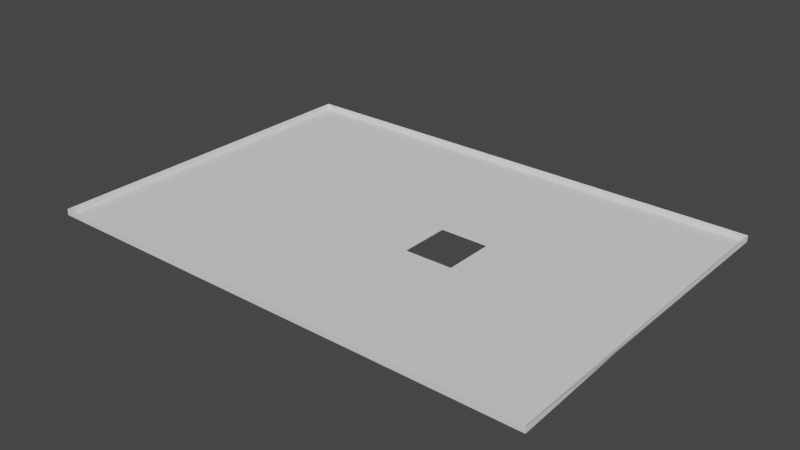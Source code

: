 # Source: dimensiones238_hueco.blend  (saved by Blender 2.82.7; exported with 4.5.12 LTS)
import bpy
from mathutils import Matrix  # noqa: F401  (used for matrix-valued properties, if any)

bpy.ops.wm.read_factory_settings(use_empty=True)
scene = bpy.context.scene
scene.name = 'Scene'

# ---- world
world_world = bpy.data.worlds.new('World'); scene.world = world_world
world_world.use_nodes = True; world_world.node_tree.nodes.clear()
_N = world_world.node_tree.nodes; _L = world_world.node_tree.links
n0 = _N.new('ShaderNodeOutputWorld'); n0.name = 'World Output'; n0.location = (300, 300)
n1 = _N.new('ShaderNodeBackground'); n1.name = 'Background'; n1.location = (10, 300)
n1.inputs[0].default_value = (0.05088, 0.05088, 0.05088, 1.0)
_L.new(n1.outputs[0], n0.inputs[0])
n0.is_active_output = True
world_world.color = (0.05088, 0.05088, 0.05088)
world_world.use_sun_shadow = False
world_world.sun_shadow_jitter_overblur = 0.0

# ---- meshes
me_plane_019 = bpy.data.meshes.new('Plane.019')
me_plane_019.from_pydata([(-1.876, 0.8887, 2.016), (-1.876, 1.066, 2.016), (-1.7, 1.066, 2.016), (-1.699, 0.8888, 2.016), (-1.7, 1.066, 1.946), (-1.876, 1.066, 1.946), (-1.876, 0.8887, 1.946), (-1.699, 0.8888, 1.946), (-1.817, 1.066, 1.946), (-1.759, 1.066, 1.946), (-1.876, 0.9478, 1.946), (-1.876, 1.007, 1.946), (-1.758, 0.8888, 1.946), (-1.817, 0.8887, 1.946), (-1.7, 1.007, 1.946), (-1.7, 0.9479, 1.946), (-1.758, 1.007, 1.946), (-1.758, 0.9479, 1.946), (-1.817, 1.007, 1.946), (-1.817, 0.9479, 1.946), (-1.758, 0.9774, 1.946), (-1.817, 0.9774, 1.946), (-1.788, 1.007, 1.946), (-1.788, 0.9479, 1.946), (-1.788, 0.9774, 1.946), (-1.758, 0.9627, 1.946), (-1.817, 0.9626, 1.946), (-1.773, 1.007, 1.946), (-1.773, 0.9479, 1.946), (-1.758, 0.9922, 1.946), (-1.817, 0.9922, 1.946), (-1.803, 1.007, 1.946), (-1.803, 0.9479, 1.946), (-1.788, 0.9626, 1.946), (-1.788, 0.9922, 1.946), (-1.803, 0.9774, 1.946), (-1.803, 0.9922, 1.946), (-1.773, 0.9922, 1.946), (-1.773, 0.9626, 1.946), (-1.803, 0.9626, 1.946), (-1.758, 0.9553, 1.946), (-1.817, 0.9552, 1.946), (-1.766, 1.007, 1.946), (-1.766, 0.9479, 1.946), (-1.758, 0.9848, 1.946), (-1.817, 0.9848, 1.946), (-1.795, 1.007, 1.946), (-1.795, 0.9479, 1.946), (-1.788, 0.9553, 1.946), (-1.788, 0.9848, 1.946), (-1.795, 0.9774, 1.946), (-1.758, 0.97, 1.946), (-1.817, 0.97, 1.946), (-1.781, 1.007, 1.946), (-1.781, 0.9479, 1.946), (-1.758, 0.9996, 1.946), (-1.817, 0.9996, 1.946), (-1.81, 1.007, 1.946), (-1.81, 0.9479, 1.946), (-1.788, 0.97, 1.946), (-1.788, 0.9996, 1.946), (-1.781, 0.9774, 1.946), (-1.81, 0.9774, 1.946), (-1.803, 0.9848, 1.946), (-1.803, 0.9996, 1.946), (-1.795, 0.9922, 1.946), (-1.81, 0.9922, 1.946), (-1.773, 0.9996, 1.946), (-1.766, 0.9922, 1.946), (-1.781, 0.9922, 1.946), (-1.773, 0.9553, 1.946), (-1.766, 0.9627, 1.946), (-1.781, 0.9626, 1.946), (-1.803, 0.9552, 1.946), (-1.803, 0.97, 1.946), (-1.795, 0.9626, 1.946), (-1.81, 0.9626, 1.946), (-1.81, 0.97, 1.946), (-1.795, 0.97, 1.946), (-1.795, 0.9553, 1.946), (-1.781, 0.97, 1.946), (-1.766, 0.9553, 1.946), (-1.781, 0.9996, 1.946), (-1.766, 0.9996, 1.946), (-1.81, 0.9996, 1.946), (-1.795, 0.9996, 1.946), (-1.795, 0.9848, 1.946), (-1.81, 0.9848, 1.946), (-1.781, 0.9848, 1.946), (-1.781, 0.9553, 1.946), (-1.81, 0.9552, 1.946), (-1.758, 0.9516, 1.946), (-1.817, 0.9515, 1.946), (-1.762, 1.007, 1.946), (-1.762, 0.9479, 1.946), (-1.758, 0.9811, 1.946), (-1.817, 0.9811, 1.946), (-1.792, 1.007, 1.946), (-1.792, 0.9479, 1.946), (-1.788, 0.9516, 1.946), (-1.788, 0.9811, 1.946), (-1.792, 0.9774, 1.946), (-1.758, 0.9663, 1.946), (-1.817, 0.9663, 1.946), (-1.777, 1.007, 1.946), (-1.777, 0.9479, 1.946), (-1.758, 0.9959, 1.946), (-1.817, 0.9959, 1.946), (-1.806, 1.007, 1.946), (-1.806, 0.9479, 1.946), (-1.788, 0.9663, 1.946), (-1.788, 0.9959, 1.946), (-1.777, 0.9774, 1.946), (-1.806, 0.9774, 1.946), (-1.803, 0.9811, 1.946), (-1.803, 0.9959, 1.946), (-1.792, 0.9922, 1.946), (-1.806, 0.9922, 1.946), (-1.773, 0.9959, 1.946), (-1.762, 0.9922, 1.946), (-1.777, 0.9922, 1.946), (-1.773, 0.9516, 1.946), (-1.762, 0.9627, 1.946), (-1.777, 0.9626, 1.946), (-1.803, 0.9516, 1.946), (-1.803, 0.9663, 1.946), (-1.792, 0.9626, 1.946), (-1.806, 0.9626, 1.946), (-1.758, 0.959, 1.946), (-1.817, 0.9589, 1.946), (-1.77, 1.007, 1.946), (-1.77, 0.9479, 1.946), (-1.758, 0.9885, 1.946), (-1.817, 0.9885, 1.946), (-1.799, 1.007, 1.946), (-1.799, 0.9479, 1.946), (-1.788, 0.9589, 1.946), (-1.788, 0.9885, 1.946), (-1.799, 0.9774, 1.946), (-1.758, 0.9737, 1.946), (-1.817, 0.9737, 1.946), (-1.784, 1.007, 1.946), (-1.784, 0.9479, 1.946), (-1.758, 1.003, 1.946), (-1.817, 1.003, 1.946), (-1.814, 1.007, 1.946), (-1.814, 0.9479, 1.946), (-1.788, 0.9737, 1.946), (-1.788, 1.003, 1.946), (-1.784, 0.9774, 1.946), (-1.814, 0.9774, 1.946), (-1.803, 0.9885, 1.946), (-1.803, 1.003, 1.946), (-1.799, 0.9922, 1.946), (-1.814, 0.9922, 1.946), (-1.773, 0.9885, 1.946), (-1.773, 1.003, 1.946), (-1.77, 0.9922, 1.946), (-1.784, 0.9922, 1.946), (-1.773, 0.959, 1.946), (-1.77, 0.9626, 1.946), (-1.784, 0.9626, 1.946), (-1.803, 0.9589, 1.946), (-1.803, 0.9737, 1.946), (-1.799, 0.9626, 1.946), (-1.814, 0.9626, 1.946), (-1.81, 0.9663, 1.946), (-1.81, 0.9737, 1.946), (-1.806, 0.97, 1.946), (-1.814, 0.97, 1.946), (-1.795, 0.9663, 1.946), (-1.795, 0.9737, 1.946), (-1.792, 0.97, 1.946), (-1.799, 0.97, 1.946), (-1.795, 0.9516, 1.946), (-1.795, 0.9589, 1.946), (-1.792, 0.9553, 1.946), (-1.799, 0.9552, 1.946), (-1.781, 0.9663, 1.946), (-1.781, 0.9737, 1.946), (-1.777, 0.97, 1.946), (-1.784, 0.97, 1.946), (-1.766, 0.9516, 1.946), (-1.766, 0.959, 1.946), (-1.762, 0.9553, 1.946), (-1.77, 0.9553, 1.946), (-1.781, 0.9959, 1.946), (-1.781, 1.003, 1.946), (-1.777, 0.9996, 1.946), (-1.784, 0.9996, 1.946), (-1.766, 0.9959, 1.946), (-1.766, 1.003, 1.946), (-1.762, 0.9996, 1.946), (-1.77, 0.9996, 1.946), (-1.766, 0.9885, 1.946), (-1.81, 0.9959, 1.946), (-1.81, 1.003, 1.946), (-1.806, 0.9996, 1.946), (-1.814, 0.9996, 1.946), (-1.795, 0.9959, 1.946), (-1.795, 1.003, 1.946), (-1.792, 0.9996, 1.946), (-1.799, 0.9996, 1.946), (-1.795, 0.9811, 1.946), (-1.795, 0.9885, 1.946), (-1.792, 0.9848, 1.946), (-1.799, 0.9848, 1.946), (-1.81, 0.9811, 1.946), (-1.81, 0.9885, 1.946), (-1.806, 0.9848, 1.946), (-1.814, 0.9848, 1.946), (-1.781, 0.9811, 1.946), (-1.781, 0.9885, 1.946), (-1.777, 0.9848, 1.946), (-1.784, 0.9848, 1.946), (-1.781, 0.9516, 1.946), (-1.781, 0.959, 1.946), (-1.777, 0.9553, 1.946), (-1.784, 0.9553, 1.946), (-1.81, 0.9516, 1.946), (-1.81, 0.9589, 1.946), (-1.806, 0.9552, 1.946), (-1.814, 0.9552, 1.946), (-1.814, 0.9589, 1.946), (-1.806, 0.9589, 1.946), (-1.806, 0.9516, 1.946), (-1.784, 0.9589, 1.946), (-1.777, 0.959, 1.946), (-1.777, 0.9516, 1.946), (-1.784, 0.9885, 1.946), (-1.777, 0.9885, 1.946), (-1.777, 0.9811, 1.946), (-1.814, 0.9885, 1.946), (-1.806, 0.9885, 1.946), (-1.806, 0.9811, 1.946), (-1.799, 0.9885, 1.946), (-1.792, 0.9885, 1.946), (-1.792, 0.9811, 1.946), (-1.799, 1.003, 1.946), (-1.792, 1.003, 1.946), (-1.792, 0.9959, 1.946), (-1.814, 1.003, 1.946), (-1.806, 1.003, 1.946), (-1.806, 0.9959, 1.946), (-1.77, 0.9885, 1.946), (-1.762, 0.9885, 1.946), (-1.77, 1.003, 1.946), (-1.762, 1.003, 1.946), (-1.762, 0.9959, 1.946), (-1.784, 1.003, 1.946), (-1.777, 1.003, 1.946), (-1.777, 0.9959, 1.946), (-1.77, 0.959, 1.946), (-1.762, 0.959, 1.946), (-1.762, 0.9516, 1.946), (-1.784, 0.9737, 1.946), (-1.777, 0.9737, 1.946), (-1.777, 0.9663, 1.946), (-1.799, 0.9589, 1.946), (-1.792, 0.9589, 1.946), (-1.792, 0.9516, 1.946), (-1.799, 0.9737, 1.946), (-1.792, 0.9737, 1.946), (-1.792, 0.9663, 1.946), (-1.814, 0.9737, 1.946), (-1.806, 0.9737, 1.946), (-1.806, 0.9663, 1.946), (-1.814, 0.9663, 1.946), (-1.799, 0.9663, 1.946), (-1.799, 0.9516, 1.946), (-1.784, 0.9663, 1.946), (-1.77, 0.9516, 1.946), (-1.784, 0.9959, 1.946), (-1.77, 0.9959, 1.946), (-1.814, 0.9959, 1.946), (-1.799, 0.9959, 1.946), (-1.799, 0.9811, 1.946), (-1.814, 0.9811, 1.946), (-1.784, 0.9811, 1.946), (-1.784, 0.9516, 1.946), (-1.814, 0.9515, 1.946), (-1.758, 0.9793, 1.946), (-1.76, 0.9774, 1.946), (-1.758, 0.9645, 1.946), (-1.76, 0.9627, 1.946), (-1.758, 0.9867, 1.946), (-1.758, 0.9719, 1.946), (-1.76, 0.97, 1.946), (-1.76, 0.9848, 1.946), (-1.758, 0.983, 1.946), (-1.758, 0.9682, 1.946), (-1.758, 0.9756, 1.946), (-1.76, 0.9885, 1.946), (-1.76, 0.9811, 1.946), (-1.76, 0.9737, 1.946), (-1.76, 0.9663, 1.946), (-1.76, 0.9682, 1.946), (-1.76, 0.9645, 1.946), (-1.76, 0.9756, 1.946), (-1.76, 0.9719, 1.946), (-1.76, 0.983, 1.946), (-1.76, 0.9793, 1.946), (-1.76, 0.9867, 1.946)], [], [(19, 10, 6, 13), (1, 5, 8, 9, 4, 2), (0, 6, 10, 11, 5, 1), (3, 7, 12, 13, 6, 0), (2, 4, 14, 15, 7, 3), (15, 17, 12, 7), (17, 94, 43, 131, 28, 105, 54, 142, 23, 98, 47, 135, 32, 109, 58, 146, 19, 13, 12), (4, 9, 16, 14), (14, 16, 143, 55, 106, 29, 132, 285, 44, 289, 95, 281, 20, 291, 139, 286, 51, 290, 102, 283, 25, 128, 40, 91, 17, 15), (9, 8, 18, 145, 57, 108, 31, 134, 46, 97, 22, 141, 53, 104, 27, 130, 42, 93, 16), (280, 92, 19, 146), (8, 5, 11, 18), (18, 11, 10, 19, 92, 41, 129, 26, 103, 52, 140, 21, 96, 45, 133, 30, 107, 56, 144), (279, 99, 23, 142), (278, 100, 24, 149), (277, 96, 21, 150), (276, 114, 35, 138), (275, 115, 36, 153), (274, 107, 30, 154), (273, 118, 37, 157), (272, 111, 34, 158), (271, 121, 28, 131), (270, 110, 33, 161), (269, 124, 32, 135), (268, 125, 39, 164), (267, 103, 26, 165), (266, 166, 76, 127), (265, 167, 77, 168), (264, 140, 52, 169), (263, 170, 75, 126), (262, 171, 78, 172), (261, 163, 74, 173), (260, 174, 47, 98), (259, 175, 79, 176), (258, 162, 73, 177), (257, 178, 72, 123), (256, 179, 80, 180), (255, 147, 59, 181), (254, 182, 43, 94), (253, 183, 81, 184), (252, 159, 70, 185), (251, 186, 69, 120), (250, 187, 82, 188), (249, 148, 60, 189), (248, 190, 68, 119), (247, 191, 83, 192), (246, 156, 67, 193), (243, 195, 66, 117), (242, 196, 84, 197), (241, 144, 56, 198), (240, 199, 65, 116), (239, 200, 85, 201), (238, 152, 64, 202), (237, 203, 50, 101), (236, 204, 86, 205), (235, 151, 63, 206), (234, 207, 62, 113), (233, 208, 87, 209), (232, 133, 45, 210), (231, 211, 61, 112), (230, 212, 88, 213), (229, 137, 49, 214), (228, 215, 54, 105), (227, 216, 89, 217), (226, 136, 48, 218), (225, 219, 58, 109), (224, 220, 90, 221), (223, 129, 41, 222), (220, 223, 222, 90), (76, 165, 223, 220), (165, 26, 129, 223), (162, 224, 221, 73), (39, 127, 224, 162), (127, 76, 220, 224), (124, 225, 109, 32), (73, 221, 225, 124), (221, 90, 219, 225), (216, 226, 218, 89), (72, 161, 226, 216), (161, 33, 136, 226), (159, 227, 217, 70), (38, 123, 227, 159), (123, 72, 216, 227), (121, 228, 105, 28), (70, 217, 228, 121), (217, 89, 215, 228), (212, 229, 214, 88), (69, 158, 229, 212), (158, 34, 137, 229), (37, 120, 230, 155), (120, 69, 212, 230), (213, 88, 211, 231), (208, 232, 210, 87), (66, 154, 232, 208), (154, 30, 133, 232), (151, 233, 209, 63), (36, 117, 233, 151), (117, 66, 208, 233), (114, 234, 113, 35), (63, 209, 234, 114), (209, 87, 207, 234), (204, 235, 206, 86), (65, 153, 235, 204), (153, 36, 151, 235), (137, 236, 205, 49), (34, 116, 236, 137), (116, 65, 204, 236), (100, 237, 101, 24), (49, 205, 237, 100), (205, 86, 203, 237), (200, 238, 202, 85), (46, 134, 238, 200), (134, 31, 152, 238), (148, 239, 201, 60), (22, 97, 239, 148), (97, 46, 200, 239), (111, 240, 116, 34), (60, 201, 240, 111), (201, 85, 199, 240), (196, 241, 198, 84), (57, 145, 241, 196), (145, 18, 144, 241), (152, 242, 197, 64), (31, 108, 242, 152), (108, 57, 196, 242), (115, 243, 117, 36), (64, 197, 243, 115), (197, 84, 195, 243), (68, 157, 244, 194), (157, 37, 155, 244), (29, 119, 245, 292, 132), (119, 68, 194, 245), (191, 246, 193, 83), (42, 130, 246, 191), (130, 27, 156, 246), (143, 247, 192, 55), (16, 93, 247, 143), (93, 42, 191, 247), (106, 248, 119, 29), (55, 192, 248, 106), (192, 83, 190, 248), (187, 249, 189, 82), (53, 141, 249, 187), (141, 22, 148, 249), (156, 250, 188, 67), (27, 104, 250, 156), (104, 53, 187, 250), (118, 251, 120, 37), (67, 188, 251, 118), (188, 82, 186, 251), (183, 252, 185, 81), (71, 160, 252, 183), (160, 38, 159, 252), (128, 253, 184, 40), (25, 284, 122, 253, 128), (122, 71, 183, 253), (91, 254, 94, 17), (40, 184, 254, 91), (184, 81, 182, 254), (179, 255, 181, 80), (61, 149, 255, 179), (149, 24, 147, 255), (112, 61, 179, 256), (180, 80, 178, 257), (175, 258, 177, 79), (75, 164, 258, 175), (164, 39, 162, 258), (136, 259, 176, 48), (33, 126, 259, 136), (126, 75, 175, 259), (99, 260, 98, 23), (48, 176, 260, 99), (176, 79, 174, 260), (171, 261, 173, 78), (50, 138, 261, 171), (138, 35, 163, 261), (147, 262, 172, 59), (24, 101, 262, 147), (101, 50, 171, 262), (110, 263, 126, 33), (59, 172, 263, 110), (172, 78, 170, 263), (167, 264, 169, 77), (62, 150, 264, 167), (150, 21, 140, 264), (163, 265, 168, 74), (35, 113, 265, 163), (113, 62, 167, 265), (125, 266, 127, 39), (74, 168, 266, 125), (168, 77, 166, 266), (166, 267, 165, 76), (77, 169, 267, 166), (169, 52, 103, 267), (170, 268, 164, 75), (78, 173, 268, 170), (173, 74, 125, 268), (174, 269, 135, 47), (79, 177, 269, 174), (177, 73, 124, 269), (178, 270, 161, 72), (80, 181, 270, 178), (181, 59, 110, 270), (182, 271, 131, 43), (81, 185, 271, 182), (185, 70, 121, 271), (186, 272, 158, 69), (82, 189, 272, 186), (189, 60, 111, 272), (190, 273, 157, 68), (83, 193, 273, 190), (193, 67, 118, 273), (195, 274, 154, 66), (84, 198, 274, 195), (198, 56, 107, 274), (199, 275, 153, 65), (85, 202, 275, 199), (202, 64, 115, 275), (203, 276, 138, 50), (86, 206, 276, 203), (206, 63, 114, 276), (207, 277, 150, 62), (87, 210, 277, 207), (210, 45, 96, 277), (211, 278, 149, 61), (88, 214, 278, 211), (214, 49, 100, 278), (215, 279, 142, 54), (89, 218, 279, 215), (218, 48, 99, 279), (219, 280, 146, 58), (90, 222, 280, 219), (222, 41, 92, 280), (290, 296, 295, 102), (51, 287, 296, 290), (283, 297, 284, 25), (102, 295, 297, 283), (291, 298, 294, 139), (20, 282, 298, 291), (286, 299, 287, 51), (139, 294, 299, 286), (289, 300, 293, 95), (44, 288, 300, 289), (281, 301, 282, 20), (95, 293, 301, 281), (285, 302, 288, 44), (132, 292, 302, 285)])
_uv = me_plane_019.uv_layers.new(name='UVMap')
_uv.uv.foreach_set('vector', [0.897, 0.1512, 0.8972, 0.1512, 0.8972, 0.1514, 0.897, 0.1514, 0.8972, 0.1509, 0.8972, 0.1509, 0.897, 0.1509, 0.8969, 0.1509, 0.8967, 0.1509, 0.8967, 0.1509, 0.8972, 0.1514, 0.8972, 0.1514, 0.8972, 0.1512, 0.8972, 0.151, 0.8972, 0.1509, 0.8972, 0.1509, 0.8967, 0.1514, 0.8967, 0.1514, 0.8969, 0.1514, 0.897, 0.1514, 0.8972, 0.1514, 0.8972, 0.1514, 0.8967, 0.1509, 0.8967, 0.1509, 0.8967, 0.151, 0.8967, 0.1512, 0.8967, 0.1514, 0.8967, 0.1514, 0.8967, 0.1512, 0.8969, 0.1512, 0.8969, 0.1514, 0.8967, 0.1514, 0.8969, 0.1512, 0.8969, 0.1512, 0.8969, 0.1512, 0.8969, 0.1512, 0.8969, 0.1512, 0.8969, 0.1512, 0.8969, 0.1512, 0.897, 0.1512, 0.897, 0.1512, 0.897, 0.1512, 0.897, 0.1512, 0.897, 0.1512, 0.897, 0.1512, 0.897, 0.1512, 0.897, 0.1512, 0.897, 0.1512, 0.897, 0.1512, 0.897, 0.1514, 0.8969, 0.1514, 0.8967, 0.1509, 0.8969, 0.1509, 0.8969, 0.151, 0.8967, 0.151, 0.8967, 0.151, 0.8969, 0.151, 0.8969, 0.151, 0.8969, 0.151, 0.8969, 0.1511, 0.8969, 0.1511, 0.8969, 0.1511, 0.8969, 0.1511, 0.8969, 0.1511, 0.8969, 0.1511, 0.8969, 0.1511, 0.8969, 0.1511, 0.8969, 0.1511, 0.8969, 0.1511, 0.8969, 0.1511, 0.8969, 0.1511, 0.8969, 0.1511, 0.8969, 0.1511, 0.8969, 0.1511, 0.8969, 0.1511, 0.8969, 0.1511, 0.8969, 0.1512, 0.8969, 0.1512, 0.8969, 0.1512, 0.8969, 0.1512, 0.8967, 0.1512, 0.8969, 0.1509, 0.897, 0.1509, 0.897, 0.151, 0.897, 0.151, 0.897, 0.151, 0.897, 0.151, 0.897, 0.151, 0.897, 0.151, 0.897, 0.151, 0.897, 0.151, 0.897, 0.151, 0.897, 0.151, 0.8969, 0.151, 0.8969, 0.151, 0.8969, 0.151, 0.8969, 0.151, 0.8969, 0.151, 0.8969, 0.151, 0.8969, 0.151, 0.897, 0.1512, 0.897, 0.1512, 0.897, 0.1512, 0.897, 0.1512, 0.897, 0.1509, 0.8972, 0.1509, 0.8972, 0.151, 0.897, 0.151, 0.897, 0.151, 0.8972, 0.151, 0.8972, 0.1512, 0.897, 0.1512, 0.897, 0.1512, 0.897, 0.1512, 0.897, 0.1512, 0.897, 0.1511, 0.897, 0.1511, 0.897, 0.1511, 0.897, 0.1511, 0.897, 0.1511, 0.897, 0.1511, 0.897, 0.1511, 0.897, 0.1511, 0.897, 0.1511, 0.897, 0.1511, 0.897, 0.151, 0.897, 0.151, 0.897, 0.1512, 0.897, 0.1512, 0.897, 0.1512, 0.897, 0.1512, 0.897, 0.1511, 0.897, 0.1511, 0.897, 0.1511, 0.897, 0.1511, 0.897, 0.1511, 0.897, 0.1511, 0.897, 0.1511, 0.897, 0.1511, 0.897, 0.1511, 0.897, 0.1511, 0.897, 0.1511, 0.897, 0.1511, 0.897, 0.1511, 0.897, 0.1511, 0.897, 0.1511, 0.897, 0.1511, 0.897, 0.1511, 0.897, 0.1511, 0.897, 0.1511, 0.897, 0.1511, 0.8969, 0.1511, 0.8969, 0.1511, 0.8969, 0.1511, 0.8969, 0.1511, 0.897, 0.1511, 0.897, 0.1511, 0.897, 0.1511, 0.897, 0.1511, 0.8969, 0.1512, 0.8969, 0.1512, 0.8969, 0.1512, 0.8969, 0.1512, 0.897, 0.1511, 0.897, 0.1511, 0.897, 0.1511, 0.897, 0.1511, 0.897, 0.1512, 0.897, 0.1512, 0.897, 0.1512, 0.897, 0.1512, 0.897, 0.1511, 0.897, 0.1511, 0.897, 0.1511, 0.897, 0.1511, 0.897, 0.1511, 0.897, 0.1511, 0.897, 0.1511, 0.897, 0.1511, 0.897, 0.1511, 0.897, 0.1511, 0.897, 0.1511, 0.897, 0.1511, 0.897, 0.1511, 0.897, 0.1511, 0.897, 0.1511, 0.897, 0.1511, 0.897, 0.1511, 0.897, 0.1511, 0.897, 0.1511, 0.897, 0.1511, 0.897, 0.1511, 0.897, 0.1511, 0.897, 0.1511, 0.897, 0.1511, 0.897, 0.1511, 0.897, 0.1511, 0.897, 0.1511, 0.897, 0.1511, 0.897, 0.1511, 0.897, 0.1511, 0.897, 0.1511, 0.897, 0.1511, 0.897, 0.1512, 0.897, 0.1512, 0.897, 0.1512, 0.897, 0.1512, 0.897, 0.1512, 0.897, 0.1512, 0.897, 0.1512, 0.897, 0.1512, 0.897, 0.1512, 0.897, 0.1512, 0.897, 0.1512, 0.897, 0.1512, 0.8969, 0.1511, 0.8969, 0.1511, 0.8969, 0.1511, 0.8969, 0.1511, 0.8969, 0.1511, 0.8969, 0.1511, 0.8969, 0.1511, 0.8969, 0.1511, 0.897, 0.1511, 0.897, 0.1511, 0.897, 0.1511, 0.897, 0.1511, 0.8969, 0.1512, 0.8969, 0.1512, 0.8969, 0.1512, 0.8969, 0.1512, 0.8969, 0.1512, 0.8969, 0.1512, 0.8969, 0.1512, 0.8969, 0.1512, 0.8969, 0.1512, 0.8969, 0.1512, 0.8969, 0.1512, 0.8969, 0.1512, 0.8969, 0.1511, 0.8969, 0.1511, 0.8969, 0.1511, 0.8969, 0.1511, 0.8969, 0.151, 0.8969, 0.151, 0.8969, 0.151, 0.8969, 0.151, 0.897, 0.151, 0.897, 0.151, 0.897, 0.151, 0.897, 0.151, 0.8969, 0.1511, 0.8969, 0.1511, 0.8969, 0.1511, 0.8969, 0.1511, 0.8969, 0.151, 0.8969, 0.151, 0.8969, 0.151, 0.8969, 0.151, 0.8969, 0.151, 0.8969, 0.151, 0.8969, 0.151, 0.8969, 0.151, 0.897, 0.1511, 0.897, 0.1511, 0.897, 0.1511, 0.897, 0.1511, 0.897, 0.151, 0.897, 0.151, 0.897, 0.151, 0.897, 0.151, 0.897, 0.151, 0.897, 0.151, 0.897, 0.151, 0.897, 0.151, 0.897, 0.1511, 0.897, 0.1511, 0.897, 0.1511, 0.897, 0.1511, 0.897, 0.151, 0.897, 0.151, 0.897, 0.151, 0.897, 0.151, 0.897, 0.151, 0.897, 0.151, 0.897, 0.151, 0.897, 0.151, 0.897, 0.1511, 0.897, 0.1511, 0.897, 0.1511, 0.897, 0.1511, 0.897, 0.1511, 0.897, 0.1511, 0.897, 0.1511, 0.897, 0.1511, 0.897, 0.1511, 0.897, 0.1511, 0.897, 0.1511, 0.897, 0.1511, 0.897, 0.1511, 0.897, 0.1511, 0.897, 0.1511, 0.897, 0.1511, 0.897, 0.1511, 0.897, 0.1511, 0.897, 0.1511, 0.897, 0.1511, 0.897, 0.1511, 0.897, 0.1511, 0.897, 0.1511, 0.897, 0.1511, 0.8969, 0.1511, 0.8969, 0.1511, 0.8969, 0.1511, 0.8969, 0.1511, 0.8969, 0.1511, 0.8969, 0.1511, 0.8969, 0.1511, 0.8969, 0.1511, 0.897, 0.1511, 0.897, 0.1511, 0.897, 0.1511, 0.897, 0.1511, 0.8969, 0.1512, 0.8969, 0.1512, 0.8969, 0.1512, 0.8969, 0.1512, 0.8969, 0.1512, 0.8969, 0.1512, 0.8969, 0.1512, 0.8969, 0.1512, 0.897, 0.1512, 0.897, 0.1512, 0.897, 0.1512, 0.897, 0.1512, 0.897, 0.1512, 0.897, 0.1512, 0.897, 0.1512, 0.897, 0.1512, 0.897, 0.1512, 0.897, 0.1512, 0.897, 0.1512, 0.897, 0.1512, 0.897, 0.1512, 0.897, 0.1512, 0.897, 0.1512, 0.897, 0.1512, 0.897, 0.1512, 0.897, 0.1512, 0.897, 0.1512, 0.897, 0.1512, 0.897, 0.1511, 0.897, 0.1511, 0.897, 0.1512, 0.897, 0.1512, 0.897, 0.1511, 0.897, 0.1511, 0.897, 0.1512, 0.897, 0.1512, 0.897, 0.1512, 0.897, 0.1512, 0.897, 0.1512, 0.897, 0.1512, 0.897, 0.1511, 0.897, 0.1511, 0.897, 0.1512, 0.897, 0.1512, 0.897, 0.1511, 0.897, 0.1511, 0.897, 0.1512, 0.897, 0.1512, 0.897, 0.1512, 0.897, 0.1512, 0.897, 0.1512, 0.897, 0.1512, 0.897, 0.1512, 0.897, 0.1512, 0.897, 0.1512, 0.897, 0.1512, 0.897, 0.1512, 0.897, 0.1512, 0.897, 0.1512, 0.897, 0.1512, 0.8969, 0.1512, 0.897, 0.1512, 0.897, 0.1512, 0.8969, 0.1512, 0.8969, 0.1511, 0.897, 0.1511, 0.897, 0.1512, 0.8969, 0.1512, 0.897, 0.1511, 0.897, 0.1511, 0.897, 0.1512, 0.897, 0.1512, 0.8969, 0.1512, 0.8969, 0.1512, 0.8969, 0.1512, 0.8969, 0.1512, 0.8969, 0.1511, 0.8969, 0.1511, 0.8969, 0.1512, 0.8969, 0.1512, 0.8969, 0.1511, 0.8969, 0.1511, 0.8969, 0.1512, 0.8969, 0.1512, 0.8969, 0.1512, 0.8969, 0.1512, 0.8969, 0.1512, 0.8969, 0.1512, 0.8969, 0.1512, 0.8969, 0.1512, 0.8969, 0.1512, 0.8969, 0.1512, 0.8969, 0.1512, 0.8969, 0.1512, 0.8969, 0.1512, 0.8969, 0.1512, 0.8969, 0.1511, 0.897, 0.1511, 0.897, 0.1511, 0.8969, 0.1511, 0.8969, 0.1511, 0.897, 0.1511, 0.897, 0.1511, 0.8969, 0.1511, 0.897, 0.1511, 0.897, 0.1511, 0.897, 0.1511, 0.897, 0.1511, 0.8969, 0.1511, 0.8969, 0.1511, 0.8969, 0.1511, 0.8969, 0.1511, 0.8969, 0.1511, 0.8969, 0.1511, 0.8969, 0.1511, 0.8969, 0.1511, 0.8969, 0.1511, 0.8969, 0.1511, 0.8969, 0.1511, 0.8969, 0.1511, 0.897, 0.1511, 0.897, 0.1511, 0.897, 0.1511, 0.897, 0.1511, 0.897, 0.1511, 0.897, 0.1511, 0.897, 0.1511, 0.897, 0.1511, 0.897, 0.1511, 0.897, 0.1511, 0.897, 0.1511, 0.897, 0.1511, 0.897, 0.1511, 0.897, 0.1511, 0.897, 0.1511, 0.897, 0.1511, 0.897, 0.1511, 0.897, 0.1511, 0.897, 0.1511, 0.897, 0.1511, 0.897, 0.1511, 0.897, 0.1511, 0.897, 0.1511, 0.897, 0.1511, 0.897, 0.1511, 0.897, 0.1511, 0.897, 0.1511, 0.897, 0.1511, 0.897, 0.1511, 0.897, 0.1511, 0.897, 0.1511, 0.897, 0.1511, 0.897, 0.1511, 0.897, 0.1511, 0.897, 0.1511, 0.897, 0.1511, 0.897, 0.1511, 0.897, 0.1511, 0.897, 0.1511, 0.897, 0.1511, 0.897, 0.1511, 0.897, 0.1511, 0.897, 0.1511, 0.897, 0.1511, 0.897, 0.1511, 0.897, 0.1511, 0.897, 0.1511, 0.897, 0.1511, 0.897, 0.1511, 0.897, 0.1511, 0.897, 0.1511, 0.897, 0.1511, 0.897, 0.1511, 0.897, 0.1511, 0.897, 0.1511, 0.897, 0.1511, 0.897, 0.1511, 0.897, 0.1511, 0.897, 0.1511, 0.897, 0.1511, 0.897, 0.1511, 0.897, 0.1511, 0.897, 0.1511, 0.897, 0.1511, 0.897, 0.1511, 0.897, 0.1511, 0.897, 0.1511, 0.897, 0.1511, 0.897, 0.1511, 0.897, 0.1511, 0.897, 0.1511, 0.897, 0.1511, 0.897, 0.151, 0.897, 0.151, 0.897, 0.151, 0.897, 0.151, 0.897, 0.151, 0.897, 0.151, 0.897, 0.151, 0.897, 0.151, 0.897, 0.151, 0.897, 0.151, 0.897, 0.151, 0.897, 0.151, 0.897, 0.151, 0.897, 0.151, 0.897, 0.151, 0.897, 0.151, 0.897, 0.151, 0.897, 0.151, 0.897, 0.151, 0.897, 0.151, 0.897, 0.151, 0.897, 0.151, 0.897, 0.151, 0.897, 0.151, 0.897, 0.1511, 0.897, 0.1511, 0.897, 0.1511, 0.897, 0.1511, 0.897, 0.151, 0.897, 0.151, 0.897, 0.1511, 0.897, 0.1511, 0.897, 0.151, 0.897, 0.151, 0.897, 0.1511, 0.897, 0.1511, 0.897, 0.151, 0.897, 0.151, 0.897, 0.151, 0.897, 0.151, 0.897, 0.151, 0.897, 0.151, 0.897, 0.151, 0.897, 0.151, 0.897, 0.151, 0.897, 0.151, 0.897, 0.151, 0.897, 0.151, 0.897, 0.151, 0.897, 0.151, 0.897, 0.151, 0.897, 0.151, 0.897, 0.151, 0.897, 0.151, 0.897, 0.151, 0.897, 0.151, 0.897, 0.151, 0.897, 0.151, 0.897, 0.151, 0.897, 0.151, 0.897, 0.1511, 0.897, 0.1511, 0.897, 0.1511, 0.897, 0.1511, 0.897, 0.151, 0.897, 0.151, 0.897, 0.1511, 0.897, 0.1511, 0.897, 0.151, 0.897, 0.151, 0.897, 0.1511, 0.897, 0.1511, 0.8969, 0.1511, 0.8969, 0.1511, 0.8969, 0.1511, 0.8969, 0.1511, 0.8969, 0.1511, 0.8969, 0.1511, 0.8969, 0.1511, 0.8969, 0.1511, 0.8969, 0.1511, 0.8969, 0.1511, 0.8969, 0.1511, 0.8969, 0.1511, 0.8969, 0.1511, 0.8969, 0.1511, 0.8969, 0.1511, 0.8969, 0.1511, 0.8969, 0.1511, 0.8969, 0.151, 0.8969, 0.151, 0.8969, 0.151, 0.8969, 0.151, 0.8969, 0.151, 0.8969, 0.151, 0.8969, 0.151, 0.8969, 0.151, 0.8969, 0.151, 0.8969, 0.151, 0.8969, 0.151, 0.8969, 0.151, 0.8969, 0.151, 0.8969, 0.151, 0.8969, 0.151, 0.8969, 0.151, 0.8969, 0.151, 0.8969, 0.151, 0.8969, 0.151, 0.8969, 0.151, 0.8969, 0.151, 0.8969, 0.151, 0.8969, 0.151, 0.8969, 0.151, 0.8969, 0.1511, 0.8969, 0.1511, 0.8969, 0.1511, 0.8969, 0.1511, 0.8969, 0.151, 0.8969, 0.151, 0.8969, 0.1511, 0.8969, 0.1511, 0.8969, 0.151, 0.8969, 0.151, 0.8969, 0.1511, 0.8969, 0.1511, 0.8969, 0.151, 0.897, 0.151, 0.897, 0.151, 0.8969, 0.151, 0.8969, 0.151, 0.897, 0.151, 0.897, 0.151, 0.8969, 0.151, 0.897, 0.151, 0.897, 0.151, 0.897, 0.151, 0.897, 0.151, 0.8969, 0.151, 0.8969, 0.151, 0.8969, 0.151, 0.8969, 0.151, 0.8969, 0.151, 0.8969, 0.151, 0.8969, 0.151, 0.8969, 0.151, 0.8969, 0.151, 0.8969, 0.151, 0.8969, 0.151, 0.8969, 0.151, 0.8969, 0.1511, 0.8969, 0.1511, 0.8969, 0.1511, 0.8969, 0.1511, 0.8969, 0.151, 0.8969, 0.151, 0.8969, 0.1511, 0.8969, 0.1511, 0.8969, 0.151, 0.8969, 0.151, 0.8969, 0.1511, 0.8969, 0.1511, 0.8969, 0.1512, 0.8969, 0.1512, 0.8969, 0.1512, 0.8969, 0.1512, 0.8969, 0.1511, 0.8969, 0.1511, 0.8969, 0.1512, 0.8969, 0.1512, 0.8969, 0.1511, 0.8969, 0.1511, 0.8969, 0.1512, 0.8969, 0.1512, 0.8969, 0.1512, 0.8969, 0.1512, 0.8969, 0.1512, 0.8969, 0.1512, 0.8969, 0.1511, 0.8969, 0.1511, 0.8969, 0.1511, 0.8969, 0.1512, 0.8969, 0.1512, 0.8969, 0.1511, 0.8969, 0.1511, 0.8969, 0.1512, 0.8969, 0.1512, 0.8969, 0.1512, 0.8969, 0.1512, 0.8969, 0.1512, 0.8969, 0.1512, 0.8969, 0.1512, 0.8969, 0.1512, 0.8969, 0.1512, 0.8969, 0.1512, 0.8969, 0.1512, 0.8969, 0.1512, 0.8969, 0.1512, 0.8969, 0.1512, 0.8969, 0.1511, 0.897, 0.1511, 0.897, 0.1511, 0.8969, 0.1511, 0.8969, 0.1511, 0.897, 0.1511, 0.897, 0.1511, 0.8969, 0.1511, 0.897, 0.1511, 0.897, 0.1511, 0.897, 0.1511, 0.897, 0.1511, 0.8969, 0.1511, 0.8969, 0.1511, 0.8969, 0.1511, 0.8969, 0.1511, 0.8969, 0.1511, 0.8969, 0.1511, 0.8969, 0.1511, 0.8969, 0.1511, 0.897, 0.1512, 0.897, 0.1512, 0.897, 0.1512, 0.897, 0.1512, 0.897, 0.1511, 0.897, 0.1511, 0.897, 0.1512, 0.897, 0.1512, 0.897, 0.1511, 0.897, 0.1511, 0.897, 0.1512, 0.897, 0.1512, 0.897, 0.1512, 0.897, 0.1512, 0.897, 0.1512, 0.897, 0.1512, 0.897, 0.1511, 0.897, 0.1511, 0.897, 0.1512, 0.897, 0.1512, 0.897, 0.1511, 0.897, 0.1511, 0.897, 0.1512, 0.897, 0.1512, 0.897, 0.1512, 0.897, 0.1512, 0.897, 0.1512, 0.897, 0.1512, 0.897, 0.1512, 0.897, 0.1512, 0.897, 0.1512, 0.897, 0.1512, 0.897, 0.1512, 0.897, 0.1512, 0.897, 0.1512, 0.897, 0.1512, 0.897, 0.1511, 0.897, 0.1511, 0.897, 0.1511, 0.897, 0.1511, 0.897, 0.1511, 0.897, 0.1511, 0.897, 0.1511, 0.897, 0.1511, 0.897, 0.1511, 0.897, 0.1511, 0.897, 0.1511, 0.897, 0.1511, 0.897, 0.1511, 0.897, 0.1511, 0.897, 0.1511, 0.897, 0.1511, 0.897, 0.1511, 0.897, 0.1511, 0.897, 0.1511, 0.897, 0.1511, 0.897, 0.1511, 0.897, 0.1511, 0.897, 0.1511, 0.897, 0.1511, 0.897, 0.1511, 0.897, 0.1511, 0.897, 0.1511, 0.897, 0.1511, 0.897, 0.1511, 0.897, 0.1511, 0.897, 0.1511, 0.897, 0.1511, 0.897, 0.1511, 0.897, 0.1511, 0.897, 0.1511, 0.897, 0.1511, 0.897, 0.1511, 0.897, 0.1511, 0.897, 0.1511, 0.897, 0.1511, 0.897, 0.1511, 0.897, 0.1511, 0.897, 0.1511, 0.897, 0.1511, 0.897, 0.1511, 0.897, 0.1511, 0.897, 0.1511, 0.897, 0.1511, 0.897, 0.1511, 0.897, 0.1511, 0.897, 0.1511, 0.897, 0.1511, 0.897, 0.1511, 0.897, 0.1511, 0.897, 0.1511, 0.897, 0.1511, 0.897, 0.1511, 0.897, 0.1511, 0.897, 0.1511, 0.897, 0.1511, 0.897, 0.1511, 0.897, 0.1511, 0.897, 0.1511, 0.897, 0.1511, 0.897, 0.1511, 0.897, 0.1511, 0.897, 0.1511, 0.897, 0.1511, 0.897, 0.1511, 0.897, 0.1511, 0.897, 0.1511, 0.897, 0.1511, 0.897, 0.1511, 0.897, 0.1511, 0.897, 0.1511, 0.897, 0.1511, 0.897, 0.1511, 0.897, 0.1511, 0.897, 0.1511, 0.897, 0.1511, 0.897, 0.1511, 0.897, 0.1511, 0.897, 0.1511, 0.897, 0.1511, 0.897, 0.1511, 0.897, 0.1511, 0.897, 0.1511, 0.897, 0.1511, 0.897, 0.1511, 0.897, 0.1511, 0.897, 0.1511, 0.897, 0.1511, 0.897, 0.1511, 0.897, 0.1511, 0.897, 0.1511, 0.897, 0.1511, 0.897, 0.1512, 0.897, 0.1512, 0.897, 0.1512, 0.897, 0.1512, 0.897, 0.1512, 0.897, 0.1512, 0.897, 0.1512, 0.897, 0.1512, 0.897, 0.1512, 0.897, 0.1512, 0.897, 0.1512, 0.897, 0.1512, 0.8969, 0.1511, 0.897, 0.1511, 0.897, 0.1511, 0.8969, 0.1511, 0.8969, 0.1511, 0.897, 0.1511, 0.897, 0.1511, 0.8969, 0.1511, 0.897, 0.1511, 0.897, 0.1511, 0.897, 0.1511, 0.897, 0.1511, 0.8969, 0.1512, 0.8969, 0.1512, 0.8969, 0.1512, 0.8969, 0.1512, 0.8969, 0.1512, 0.8969, 0.1512, 0.8969, 0.1512, 0.8969, 0.1512, 0.8969, 0.1512, 0.8969, 0.1512, 0.8969, 0.1512, 0.8969, 0.1512, 0.8969, 0.1511, 0.897, 0.1511, 0.897, 0.1511, 0.8969, 0.1511, 0.8969, 0.151, 0.897, 0.151, 0.897, 0.1511, 0.8969, 0.1511, 0.897, 0.151, 0.897, 0.151, 0.897, 0.1511, 0.897, 0.1511, 0.8969, 0.1511, 0.8969, 0.1511, 0.8969, 0.1511, 0.8969, 0.1511, 0.8969, 0.151, 0.8969, 0.151, 0.8969, 0.1511, 0.8969, 0.1511, 0.8969, 0.151, 0.8969, 0.151, 0.8969, 0.1511, 0.8969, 0.1511, 0.897, 0.1511, 0.897, 0.1511, 0.897, 0.1511, 0.897, 0.1511, 0.897, 0.151, 0.897, 0.151, 0.897, 0.1511, 0.897, 0.1511, 0.897, 0.151, 0.897, 0.151, 0.897, 0.1511, 0.897, 0.1511, 0.897, 0.1511, 0.897, 0.1511, 0.897, 0.1511, 0.897, 0.1511, 0.897, 0.151, 0.897, 0.151, 0.897, 0.1511, 0.897, 0.1511, 0.897, 0.151, 0.897, 0.151, 0.897, 0.1511, 0.897, 0.1511, 0.897, 0.1511, 0.897, 0.1511, 0.897, 0.1511, 0.897, 0.1511, 0.897, 0.1511, 0.897, 0.1511, 0.897, 0.1511, 0.897, 0.1511, 0.897, 0.1511, 0.897, 0.1511, 0.897, 0.1511, 0.897, 0.1511, 0.897, 0.1511, 0.897, 0.1511, 0.897, 0.1511, 0.897, 0.1511, 0.897, 0.1511, 0.897, 0.1511, 0.897, 0.1511, 0.897, 0.1511, 0.897, 0.1511, 0.897, 0.1511, 0.897, 0.1511, 0.897, 0.1511, 0.8969, 0.1511, 0.897, 0.1511, 0.897, 0.1511, 0.8969, 0.1511, 0.8969, 0.1511, 0.897, 0.1511, 0.897, 0.1511, 0.8969, 0.1511, 0.897, 0.1511, 0.897, 0.1511, 0.897, 0.1511, 0.897, 0.1511, 0.8969, 0.1512, 0.897, 0.1512, 0.897, 0.1512, 0.8969, 0.1512, 0.8969, 0.1512, 0.897, 0.1512, 0.897, 0.1512, 0.8969, 0.1512, 0.897, 0.1512, 0.897, 0.1512, 0.897, 0.1512, 0.897, 0.1512, 0.897, 0.1512, 0.897, 0.1512, 0.897, 0.1512, 0.897, 0.1512, 0.897, 0.1512, 0.897, 0.1512, 0.897, 0.1512, 0.897, 0.1512, 0.897, 0.1512, 0.897, 0.1512, 0.897, 0.1512, 0.897, 0.1512, 0.8969, 0.1511, 0.8969, 0.1511, 0.8969, 0.1511, 0.8969, 0.1511, 0.8969, 0.1511, 0.8969, 0.1511, 0.8969, 0.1511, 0.8969, 0.1511, 0.8969, 0.1511, 0.8969, 0.1511, 0.8969, 0.1511, 0.8969, 0.1511, 0.8969, 0.1511, 0.8969, 0.1511, 0.8969, 0.1511, 0.8969, 0.1511, 0.8969, 0.1511, 0.8969, 0.1511, 0.8969, 0.1511, 0.8969, 0.1511, 0.8969, 0.1511, 0.8969, 0.1511, 0.8969, 0.1511, 0.8969, 0.1511, 0.8969, 0.1511, 0.8969, 0.1511, 0.8969, 0.1511, 0.8969, 0.1511, 0.8969, 0.1511, 0.8969, 0.1511, 0.8969, 0.1511, 0.8969, 0.1511, 0.8969, 0.1511, 0.8969, 0.1511, 0.8969, 0.1511, 0.8969, 0.1511, 0.8969, 0.1511, 0.8969, 0.1511, 0.8969, 0.1511, 0.8969, 0.1511, 0.8969, 0.1511, 0.8969, 0.1511, 0.8969, 0.1511, 0.8969, 0.1511, 0.8969, 0.1511, 0.8969, 0.1511, 0.8969, 0.1511, 0.8969, 0.1511, 0.8969, 0.1511, 0.8969, 0.1511, 0.8969, 0.1511, 0.8969, 0.1511, 0.8969, 0.1511, 0.8969, 0.1511, 0.8969, 0.1511, 0.8969, 0.1511])
me_plane_019.materials.append(None)
me_plane_019.use_remesh_preserve_volume = False
me_plane_019.use_remesh_preserve_attributes = False
me_plane_019.use_mirror_vertex_groups = False
me_plane_019.update()

# ---- objects
ob_dimensiones_011 = bpy.data.objects.new('dimensiones.011', me_plane_019)

# ---- transforms, parenting, visibility, modifiers, constraints
ob_dimensiones_011.location = (0.0, 0.0, 0.1723)
ob_dimensiones_011.scale = (32.5, 22.5, 1.0)
ob_dimensiones_011.lineart.crease_threshold = 0.0

# ---- collection membership
scene.collection.objects.link(ob_dimensiones_011)

# ---- scene / render settings (as saved in the file)
scene.frame_start = 1; scene.frame_end = 250; scene.frame_set(1)
scene.render.engine = 'BLENDER_EEVEE_NEXT'
scene.cycles.use_denoising = False
scene.cycles.samples = 128
scene.cycles.sampling_pattern = 'TABULATED_SOBOL'
scene.cycles.use_adaptive_sampling = False
scene.cycles.use_light_tree = False
scene.view_settings.view_transform = 'Filmic'
bpy.context.view_layer.update()

# ---- added for rendering (the .blend has no active camera and no usable light): camera, sun
cam_auto = bpy.data.cameras.new('AutoCamera')
cam_auto.lens = 50.0
cam_auto.sensor_width = 36.0
cam_auto.clip_end = 1000.0
ob_auto_camera = bpy.data.objects.new('AutoCamera', cam_auto)
scene.collection.objects.link(ob_auto_camera)
ob_auto_camera.location = (-51.6319, 14.2194, 7.33498)
ob_auto_camera.rotation_euler = (1.09748, -7.21219e-08, 0.694738)
scene.camera = ob_auto_camera
light_auto_sun = bpy.data.lights.new('AutoSun', 'SUN')
light_auto_sun.energy = 3.0
light_auto_sun.angle = 0.0523599
ob_auto_sun = bpy.data.objects.new('AutoSun', light_auto_sun)
scene.collection.objects.link(ob_auto_sun)
ob_auto_sun.rotation_euler = (0.872665, 0.174533, 0.523599)
bpy.context.view_layer.update()

